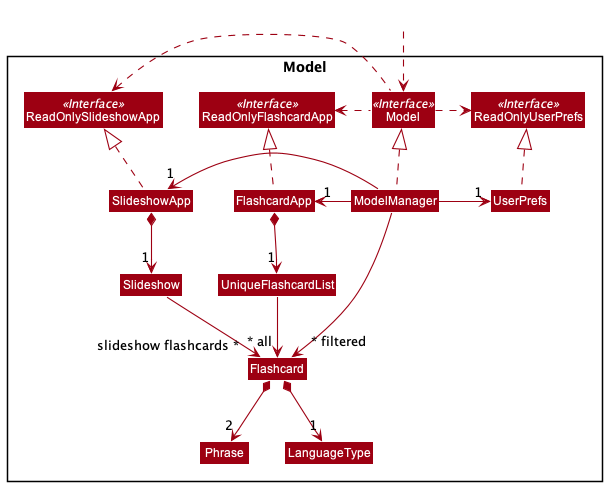

The diagram above was rendered by PlantUML. Its source (embedded in the PNG):
@startuml
!include style.puml
skinparam arrowThickness 1.1
skinparam arrowColor MODEL_COLOR
skinparam classBackgroundColor MODEL_COLOR

Package Model <<Rectangle>>{
Interface ReadOnlyFlashcardApp <<Interface>>
Interface ReadOnlyUserPrefs <<Interface>>
Interface ReadOnlySlideshowApp <<Interface>>
Interface Model <<Interface>>
Class FlashcardApp
Class ReadOnlyFlashcardApp
Class SlideshowApp
Class ReadOnlySlideshowApp
Class Model
Class ModelManager
Class UserPrefs
Class ReadOnlyUserPrefs


Class UniqueFlashcardList
Class Flashcard
Class Phrase
Class LanguageType
Class Slideshow

}

Class HiddenOutside #FFFFFF
HiddenOutside ..> Model

FlashcardApp .up.|> ReadOnlyFlashcardApp
SlideshowApp .up.|> ReadOnlySlideshowApp

ModelManager .up.|> Model
Model .right.> ReadOnlyUserPrefs
Model .left.> ReadOnlyFlashcardApp
Model .left.> ReadOnlySlideshowApp
ModelManager -left-> "1" FlashcardApp
ModelManager -left-> "1" SlideshowApp
ModelManager -right-> "1" UserPrefs
UserPrefs .up.|> ReadOnlyUserPrefs

FlashcardApp *--> "1" UniqueFlashcardList
UniqueFlashcardList --> "~* all" Flashcard
Flashcard *--> "2" Phrase
Flashcard *--> "1" LanguageType

SlideshowApp *--> "1" Slideshow
Slideshow --> "slideshow flashcards ~*" Flashcard

ModelManager -->"~* filtered" Flashcard
@enduml